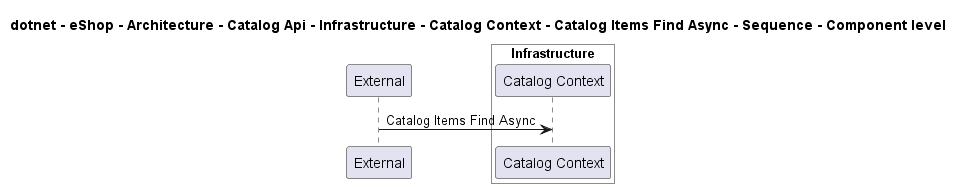

The diagram above was rendered by PlantUML. Its source (embedded in the PNG):
@startuml

title dotnet - eShop - Architecture - Catalog Api - Infrastructure - Catalog Context - Catalog Items Find Async - Sequence - Component level

participant "External" as C4InterFlow.SoftwareSystems.ExternalSystem

box "Catalog Api" #White
    
box "Infrastructure" #White
    participant "Catalog Context" as dotnet.eShop.Architecture.SoftwareSystems.CatalogApi.Containers.Infrastructure.Components.CatalogContext
end box

end box


C4InterFlow.SoftwareSystems.ExternalSystem -> dotnet.eShop.Architecture.SoftwareSystems.CatalogApi.Containers.Infrastructure.Components.CatalogContext : Catalog Items Find Async


@enduml